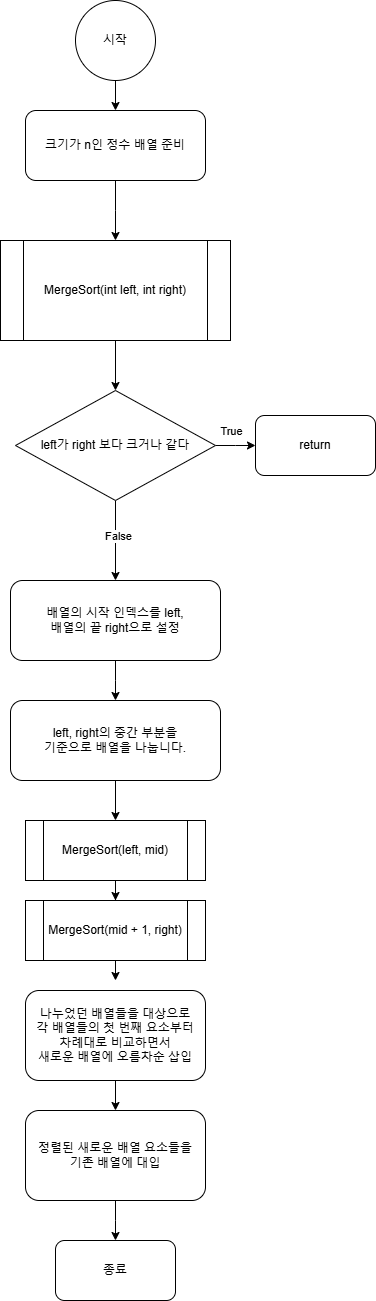

The diagram above was exported from draw.io. Its source (the exported page's mxGraphModel, read from the mxfile embedded in the PNG):
<mxGraphModel dx="1320" dy="626" grid="1" gridSize="10" guides="1" tooltips="1" connect="1" arrows="1" fold="1" page="1" pageScale="1" pageWidth="827" pageHeight="1169" background="#ffffff" math="0" shadow="0">
  <root>
    <mxCell id="0" />
    <mxCell id="1" parent="0" />
    <mxCell id="Oxn7LTkBftH4Q_MZT4X0-4" style="edgeStyle=orthogonalEdgeStyle;rounded=0;orthogonalLoop=1;jettySize=auto;html=1;exitX=0.5;exitY=1;exitDx=0;exitDy=0;" edge="1" parent="1" source="Oxn7LTkBftH4Q_MZT4X0-1">
      <mxGeometry relative="1" as="geometry">
        <mxPoint x="200" y="370" as="targetPoint" />
      </mxGeometry>
    </mxCell>
    <mxCell id="Oxn7LTkBftH4Q_MZT4X0-1" value="시작" style="ellipse;whiteSpace=wrap;html=1;aspect=fixed;" vertex="1" parent="1">
      <mxGeometry x="160" y="260" width="80" height="80" as="geometry" />
    </mxCell>
    <mxCell id="Oxn7LTkBftH4Q_MZT4X0-5" style="edgeStyle=orthogonalEdgeStyle;rounded=0;orthogonalLoop=1;jettySize=auto;html=1;exitX=0.5;exitY=1;exitDx=0;exitDy=0;" edge="1" parent="1" source="Oxn7LTkBftH4Q_MZT4X0-2">
      <mxGeometry relative="1" as="geometry">
        <mxPoint x="200" y="500" as="targetPoint" />
      </mxGeometry>
    </mxCell>
    <mxCell id="Oxn7LTkBftH4Q_MZT4X0-2" value="크기가 n인 정수 배열 준비" style="rounded=1;whiteSpace=wrap;html=1;" vertex="1" parent="1">
      <mxGeometry x="110" y="370" width="180" height="70" as="geometry" />
    </mxCell>
    <mxCell id="Oxn7LTkBftH4Q_MZT4X0-23" style="edgeStyle=orthogonalEdgeStyle;rounded=0;orthogonalLoop=1;jettySize=auto;html=1;exitX=0.5;exitY=1;exitDx=0;exitDy=0;entryX=0.5;entryY=0;entryDx=0;entryDy=0;" edge="1" parent="1" source="Oxn7LTkBftH4Q_MZT4X0-3" target="Oxn7LTkBftH4Q_MZT4X0-16">
      <mxGeometry relative="1" as="geometry" />
    </mxCell>
    <mxCell id="Oxn7LTkBftH4Q_MZT4X0-3" value="MergeSort(int left, int right)" style="shape=process;whiteSpace=wrap;html=1;backgroundOutline=1;" vertex="1" parent="1">
      <mxGeometry x="85" y="500" width="230" height="100" as="geometry" />
    </mxCell>
    <mxCell id="Oxn7LTkBftH4Q_MZT4X0-8" style="edgeStyle=orthogonalEdgeStyle;rounded=0;orthogonalLoop=1;jettySize=auto;html=1;exitX=0.5;exitY=1;exitDx=0;exitDy=0;" edge="1" parent="1" source="Oxn7LTkBftH4Q_MZT4X0-6">
      <mxGeometry relative="1" as="geometry">
        <mxPoint x="200" y="960" as="targetPoint" />
      </mxGeometry>
    </mxCell>
    <mxCell id="Oxn7LTkBftH4Q_MZT4X0-6" value="배열의 시작 인덱스를 left,&lt;div&gt;배열의 끝 right으로 설정&lt;/div&gt;" style="rounded=1;whiteSpace=wrap;html=1;" vertex="1" parent="1">
      <mxGeometry x="95" y="840" width="210" height="80" as="geometry" />
    </mxCell>
    <mxCell id="Oxn7LTkBftH4Q_MZT4X0-12" style="edgeStyle=orthogonalEdgeStyle;rounded=0;orthogonalLoop=1;jettySize=auto;html=1;exitX=0.5;exitY=1;exitDx=0;exitDy=0;entryX=0.5;entryY=0;entryDx=0;entryDy=0;" edge="1" parent="1" source="Oxn7LTkBftH4Q_MZT4X0-9" target="Oxn7LTkBftH4Q_MZT4X0-10">
      <mxGeometry relative="1" as="geometry" />
    </mxCell>
    <mxCell id="Oxn7LTkBftH4Q_MZT4X0-9" value="left, right의 중간 부분을&lt;div&gt;기준으로 배열을 나눕니다.&lt;/div&gt;" style="rounded=1;whiteSpace=wrap;html=1;" vertex="1" parent="1">
      <mxGeometry x="95" y="960" width="210" height="80" as="geometry" />
    </mxCell>
    <mxCell id="Oxn7LTkBftH4Q_MZT4X0-13" style="edgeStyle=orthogonalEdgeStyle;rounded=0;orthogonalLoop=1;jettySize=auto;html=1;exitX=0.5;exitY=1;exitDx=0;exitDy=0;" edge="1" parent="1" source="Oxn7LTkBftH4Q_MZT4X0-10" target="Oxn7LTkBftH4Q_MZT4X0-11">
      <mxGeometry relative="1" as="geometry" />
    </mxCell>
    <mxCell id="Oxn7LTkBftH4Q_MZT4X0-10" value="MergeSort(left, mid)" style="shape=process;whiteSpace=wrap;html=1;backgroundOutline=1;" vertex="1" parent="1">
      <mxGeometry x="110" y="1080" width="180" height="60" as="geometry" />
    </mxCell>
    <mxCell id="Oxn7LTkBftH4Q_MZT4X0-15" style="edgeStyle=orthogonalEdgeStyle;rounded=0;orthogonalLoop=1;jettySize=auto;html=1;exitX=0.5;exitY=1;exitDx=0;exitDy=0;entryX=0.5;entryY=0;entryDx=0;entryDy=0;" edge="1" parent="1" source="Oxn7LTkBftH4Q_MZT4X0-11">
      <mxGeometry relative="1" as="geometry">
        <mxPoint x="200" y="1240" as="targetPoint" />
      </mxGeometry>
    </mxCell>
    <mxCell id="Oxn7LTkBftH4Q_MZT4X0-11" value="MergeSort(mid + 1, right)" style="shape=process;whiteSpace=wrap;html=1;backgroundOutline=1;" vertex="1" parent="1">
      <mxGeometry x="110" y="1160" width="180" height="60" as="geometry" />
    </mxCell>
    <mxCell id="Oxn7LTkBftH4Q_MZT4X0-21" style="edgeStyle=orthogonalEdgeStyle;rounded=0;orthogonalLoop=1;jettySize=auto;html=1;exitX=1;exitY=0.5;exitDx=0;exitDy=0;" edge="1" parent="1" source="Oxn7LTkBftH4Q_MZT4X0-16">
      <mxGeometry relative="1" as="geometry">
        <mxPoint x="340" y="705" as="targetPoint" />
      </mxGeometry>
    </mxCell>
    <mxCell id="Oxn7LTkBftH4Q_MZT4X0-22" value="True" style="edgeLabel;html=1;align=center;verticalAlign=middle;resizable=0;points=[];" vertex="1" connectable="0" parent="Oxn7LTkBftH4Q_MZT4X0-21">
      <mxGeometry x="-0.2594" y="1" relative="1" as="geometry">
        <mxPoint y="-14" as="offset" />
      </mxGeometry>
    </mxCell>
    <mxCell id="Oxn7LTkBftH4Q_MZT4X0-24" style="edgeStyle=orthogonalEdgeStyle;rounded=0;orthogonalLoop=1;jettySize=auto;html=1;exitX=0.5;exitY=1;exitDx=0;exitDy=0;entryX=0.5;entryY=0;entryDx=0;entryDy=0;" edge="1" parent="1" source="Oxn7LTkBftH4Q_MZT4X0-16" target="Oxn7LTkBftH4Q_MZT4X0-6">
      <mxGeometry relative="1" as="geometry" />
    </mxCell>
    <mxCell id="Oxn7LTkBftH4Q_MZT4X0-25" value="False" style="edgeLabel;html=1;align=center;verticalAlign=middle;resizable=0;points=[];" vertex="1" connectable="0" parent="Oxn7LTkBftH4Q_MZT4X0-24">
      <mxGeometry x="-0.125" y="2" relative="1" as="geometry">
        <mxPoint as="offset" />
      </mxGeometry>
    </mxCell>
    <mxCell id="Oxn7LTkBftH4Q_MZT4X0-16" value="left가 right 보다 크거나 같다" style="rhombus;whiteSpace=wrap;html=1;" vertex="1" parent="1">
      <mxGeometry x="100" y="650" width="200" height="110" as="geometry" />
    </mxCell>
    <mxCell id="Oxn7LTkBftH4Q_MZT4X0-17" value="return" style="rounded=1;whiteSpace=wrap;html=1;" vertex="1" parent="1">
      <mxGeometry x="340" y="675" width="120" height="60" as="geometry" />
    </mxCell>
    <mxCell id="Oxn7LTkBftH4Q_MZT4X0-20" style="edgeStyle=orthogonalEdgeStyle;rounded=0;orthogonalLoop=1;jettySize=auto;html=1;exitX=0.5;exitY=1;exitDx=0;exitDy=0;entryX=0.5;entryY=0;entryDx=0;entryDy=0;" edge="1" parent="1" source="Oxn7LTkBftH4Q_MZT4X0-18" target="Oxn7LTkBftH4Q_MZT4X0-19">
      <mxGeometry relative="1" as="geometry" />
    </mxCell>
    <mxCell id="Oxn7LTkBftH4Q_MZT4X0-18" value="나누었던 배열들을 대상으로&lt;div&gt;각 배열들의 첫 번째 요소부터&lt;/div&gt;&lt;div&gt;차례대로 비교하면서&lt;/div&gt;&lt;div&gt;새로운 배열에 오름차순 삽입&lt;/div&gt;" style="rounded=1;whiteSpace=wrap;html=1;" vertex="1" parent="1">
      <mxGeometry x="110" y="1250" width="180" height="90" as="geometry" />
    </mxCell>
    <mxCell id="Oxn7LTkBftH4Q_MZT4X0-26" style="edgeStyle=orthogonalEdgeStyle;rounded=0;orthogonalLoop=1;jettySize=auto;html=1;exitX=0.5;exitY=1;exitDx=0;exitDy=0;" edge="1" parent="1" source="Oxn7LTkBftH4Q_MZT4X0-19">
      <mxGeometry relative="1" as="geometry">
        <mxPoint x="200" y="1500" as="targetPoint" />
      </mxGeometry>
    </mxCell>
    <mxCell id="Oxn7LTkBftH4Q_MZT4X0-19" value="정렬된 새로운 배열 요소들을&lt;div&gt;기존 배열에 대입&lt;/div&gt;" style="rounded=1;whiteSpace=wrap;html=1;" vertex="1" parent="1">
      <mxGeometry x="110" y="1370" width="180" height="90" as="geometry" />
    </mxCell>
    <mxCell id="Oxn7LTkBftH4Q_MZT4X0-27" value="종료" style="rounded=1;whiteSpace=wrap;html=1;" vertex="1" parent="1">
      <mxGeometry x="140" y="1500" width="120" height="60" as="geometry" />
    </mxCell>
  </root>
</mxGraphModel>